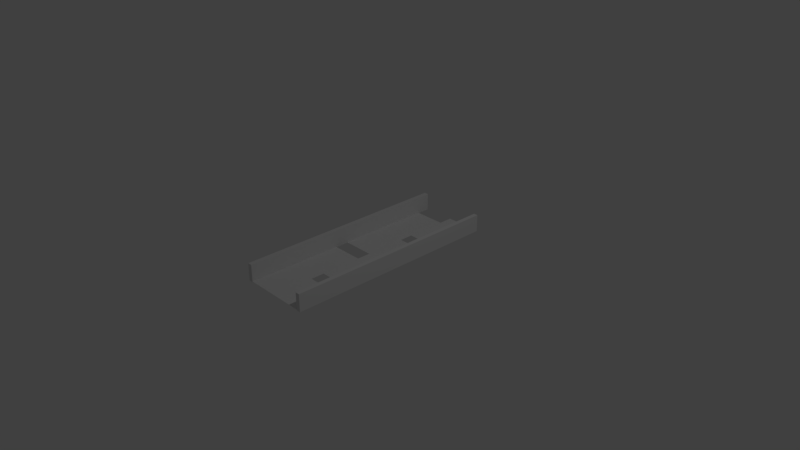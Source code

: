 # Source: ramp3.blend  (saved by Blender 2.79.0; exported with 4.5.12 LTS)
import bpy
from mathutils import Matrix  # noqa: F401  (used for matrix-valued properties, if any)

bpy.ops.wm.read_factory_settings(use_empty=True)
scene = bpy.context.scene
scene.name = 'Scene'

# ---- collections
col_collection_1 = bpy.data.collections.new('Collection 1'); scene.collection.children.link(col_collection_1)

# ---- world
world_world = bpy.data.worlds.new('World'); scene.world = world_world
world_world.color = (0.05088, 0.05088, 0.05088)
world_world.use_sun_shadow = False
world_world.sun_shadow_jitter_overblur = 0.0
world_world.cycles.sampling_method = 'MANUAL'

# ---- cameras
cam_camera = bpy.data.cameras.new('Camera')
cam_camera.clip_end = 100.0
cam_camera.lens = 35.0
cam_camera.sensor_width = 32.0
cam_camera.sensor_height = 18.0
cam_camera.ortho_scale = 7.314
cam_camera.dof.focus_distance = 0.0
cam_camera.dof.aperture_fstop = 128.0

# ---- lights
light_lamp = bpy.data.lights.new('Lamp', 'POINT')
light_lamp.transmission_factor = 0.0
light_lamp.cutoff_distance = 30.0
light_lamp.energy = 100.0
light_lamp.shadow_buffer_clip_start = 1.001
light_lamp.shadow_soft_size = 0.1
light_lamp.shadow_maximum_resolution = 0.006
light_lamp.use_absolute_resolution = True

# ---- meshes
me_plane_001 = bpy.data.meshes.new('Plane.001')
me_plane_001.from_pydata([(-1.0, -1.0, 0.0), (1.0, -1.0, 0.0), (-1.0, 1.0, 0.0), (1.0, 1.0, 0.0), (-1.0, 0.0, 0.0), (0.0, -1.0, 0.0), (1.0, 0.0, 0.0), (0.0, 1.0, 0.0), (0.0, 0.0, 0.0), (-1.0, -0.5, 0.0), (0.5, -1.0, 0.0), (1.0, 0.5, 0.0), (-1.0, 0.5, 0.0), (-0.5, -1.0, 0.0), (1.0, -0.5, 0.0), (0.5, 1.0, 0.0), (0.0, 0.5, 0.0), (0.0, -0.5, 0.0), (-0.5, 0.0, 0.0), (0.5, 0.0, 0.0), (0.5, -0.5, 0.0), (-0.5, -0.5, 0.0), (-0.5, 0.5, 0.0), (0.5, 0.5, 0.0), (-1.0, -0.75, 0.0), (0.75, -1.0, 0.0), (1.0, 0.75, 0.0), (-1.0, 0.25, 0.0), (-0.25, -1.0, 0.0), (1.0, -0.25, 0.0), (0.25, 1.0, 0.0), (0.0, 0.75, 0.0), (0.0, -0.25, 0.0), (-0.75, 0.0, 0.0), (0.25, 0.0, 0.0), (-1.0, -0.25, 0.0), (0.25, -1.0, 0.0), (1.0, 0.25, 0.0), (-1.0, 0.75, 0.0), (-0.75, -1.0, 0.0), (1.0, -0.75, 0.0), (0.75, 1.0, 0.0), (0.0, 0.25, 0.0), (0.0, -0.75, 0.0), (-0.25, 0.0, 0.0), (0.75, 0.0, 0.0), (0.5, -0.25, 0.0), (0.5, -0.75, 0.0), (0.25, -0.5, 0.0), (0.75, -0.5, 0.0), (-0.5, -0.25, 0.0), (-0.5, -0.75, 0.0), (-0.75, -0.5, 0.0), (-0.25, -0.5, 0.0), (-0.5, 0.75, 0.0), (-0.5, 0.25, 0.0), (-0.75, 0.5, 0.0), (-0.25, 0.5, 0.0), (0.5, 0.75, 0.0), (0.5, 0.25, 0.0), (0.25, 0.5, 0.0), (0.75, 0.5, 0.0), (0.75, 0.25, 0.0), (0.25, 0.25, 0.0), (0.25, 0.75, 0.0), (-0.25, 0.25, 0.0), (-0.75, 0.25, 0.0), (-0.75, 0.75, 0.0), (-0.25, -0.75, 0.0), (-0.75, -0.75, 0.0), (-0.75, -0.25, 0.0), (0.75, -0.75, 0.0), (0.25, -0.75, 0.0), (0.25, -0.25, 0.0), (0.75, -0.25, 0.0), (-0.25, -0.25, 0.0), (-0.25, 0.75, 0.0), (0.75, 0.75, 0.0), (-1.0, -0.875, 0.0), (0.875, -1.0, 0.0), (1.0, 0.875, 0.0), (-0.875, 1.0, 0.0), (-1.0, 0.125, 0.0), (-0.125, -1.0, 0.0), (1.0, -0.125, 0.0), (0.125, 1.0, 0.0), (0.0, 0.875, 0.0), (0.0, -0.125, 0.0), (-0.875, 0.0, 0.0), (0.125, 0.0, 0.0), (-1.0, -0.375, 0.0), (0.375, -1.0, 0.0), (1.0, 0.375, 0.0), (-1.0, 0.625, 0.0), (-0.625, -1.0, 0.0), (1.0, -0.625, 0.0), (0.625, 1.0, 0.0), (0.0, 0.375, 0.0), (0.0, -0.625, 0.0), (-0.375, 0.0, 0.0), (0.625, 0.0, 0.0), (0.5, -0.125, 0.0), (0.5, -0.625, 0.0), (0.125, -0.5, 0.0), (0.625, -0.5, 0.0), (-0.5, -0.125, 0.0), (-0.5, -0.625, 0.0), (-0.875, -0.5, 0.0), (-0.375, -0.5, 0.0), (-0.5, 0.875, 0.0), (-0.5, 0.375, 0.0), (-0.875, 0.5, 0.0), (-0.375, 0.5, 0.0), (0.5, 0.875, 0.0), (0.5, 0.375, 0.0), (0.125, 0.5, 0.0), (0.625, 0.5, 0.0), (-1.0, -0.625, 0.0), (0.625, -1.0, 0.0), (1.0, 0.625, 0.0), (-1.0, 0.375, 0.0), (-0.375, -1.0, 0.0), (1.0, -0.375, 0.0), (0.375, 1.0, 0.0), (0.0, 0.625, 0.0), (0.0, -0.375, 0.0), (-0.625, 0.0, 0.0), (0.375, 0.0, 0.0), (-1.0, -0.125, 0.0), (0.125, -1.0, 0.0), (1.0, 0.125, 0.0), (-1.0, 0.875, 0.0), (-0.875, -1.0, 0.0), (1.0, -0.875, 0.0), (0.875, 1.0, 0.0), (0.0, 0.125, 0.0), (0.0, -0.875, 0.0), (-0.125, 0.0, 0.0), (0.875, 0.0, 0.0), (0.5, -0.375, 0.0), (0.5, -0.875, 0.0), (0.375, -0.5, 0.0), (0.875, -0.5, 0.0), (-0.5, -0.375, 0.0), (-0.5, -0.875, 0.0), (-0.625, -0.5, 0.0), (-0.125, -0.5, 0.0), (-0.5, 0.625, 0.0), (-0.5, 0.125, 0.0), (-0.625, 0.5, 0.0), (-0.125, 0.5, 0.0), (0.5, 0.625, 0.0), (0.5, 0.125, 0.0), (0.375, 0.5, 0.0), (0.875, 0.5, 0.0), (0.75, 0.375, 0.0), (0.75, 0.125, 0.0), (0.625, 0.25, 0.0), (0.875, 0.25, 0.0), (0.25, 0.375, 0.0), (0.25, 0.125, 0.0), (0.125, 0.25, 0.0), (0.375, 0.25, 0.0), (0.25, 0.875, 0.0), (0.25, 0.625, 0.0), (0.125, 0.75, 0.0), (0.375, 0.75, 0.0), (-0.25, 0.375, 0.0), (-0.25, 0.125, 0.0), (-0.375, 0.25, 0.0), (-0.125, 0.25, 0.0), (-0.75, 0.375, 0.0), (-0.75, 0.125, 0.0), (-0.875, 0.25, 0.0), (-0.625, 0.25, 0.0), (-0.75, 0.875, 0.0), (-0.75, 0.625, 0.0), (-0.875, 0.75, 0.0), (-0.625, 0.75, 0.0), (-0.25, -0.625, 0.0), (-0.25, -0.875, 0.0), (-0.375, -0.75, 0.0), (-0.125, -0.75, 0.0), (-0.75, -0.625, 0.0), (-0.75, -0.875, 0.0), (-0.875, -0.75, 0.0), (-0.625, -0.75, 0.0), (-0.75, -0.125, 0.0), (-0.75, -0.375, 0.0), (-0.875, -0.25, 0.0), (-0.625, -0.25, 0.0), (0.75, -0.625, 0.0), (0.75, -0.875, 0.0), (0.625, -0.75, 0.0), (0.875, -0.75, 0.0), (0.25, -0.625, 0.0), (0.25, -0.875, 0.0), (0.125, -0.75, 0.0), (0.375, -0.75, 0.0), (0.25, -0.125, 0.0), (0.25, -0.375, 0.0), (0.125, -0.25, 0.0), (0.375, -0.25, 0.0), (0.75, -0.125, 0.0), (0.75, -0.375, 0.0), (0.625, -0.25, 0.0), (0.875, -0.25, 0.0), (-0.25, -0.125, 0.0), (-0.25, -0.375, 0.0), (-0.375, -0.25, 0.0), (-0.125, -0.25, 0.0), (-0.25, 0.875, 0.0), (-0.25, 0.625, 0.0), (-0.375, 0.75, 0.0), (-0.125, 0.75, 0.0), (0.75, 0.875, 0.0), (0.75, 0.625, 0.0), (0.625, 0.75, 0.0), (0.875, 0.75, 0.0), (0.875, 0.625, 0.0), (0.625, 0.625, 0.0), (0.625, 0.875, 0.0), (-0.125, 0.625, 0.0), (-0.375, 0.625, 0.0), (-0.375, 0.875, 0.0), (-0.125, -0.375, 0.0), (-0.375, -0.375, 0.0), (-0.375, -0.125, 0.0), (0.875, -0.375, 0.0), (0.625, -0.375, 0.0), (0.625, -0.125, 0.0), (0.375, -0.375, 0.0), (0.125, -0.375, 0.0), (0.125, -0.125, 0.0), (0.375, -0.875, 0.0), (0.125, -0.875, 0.0), (0.125, -0.625, 0.0), (0.875, -0.875, 0.0), (0.625, -0.875, 0.0), (0.625, -0.625, 0.0), (-0.625, -0.375, 0.0), (-0.875, -0.375, 0.0), (-0.875, -0.125, 0.0), (-0.625, -0.875, 0.0), (-0.875, -0.875, 0.0), (-0.875, -0.625, 0.0), (-0.125, -0.875, 0.0), (-0.375, -0.875, 0.0), (-0.375, -0.625, 0.0), (-0.625, 0.625, 0.0), (-0.875, 0.625, 0.0), (-0.875, 0.875, 0.0), (-0.625, 0.125, 0.0), (-0.875, 0.125, 0.0), (-0.875, 0.375, 0.0), (-0.125, 0.125, 0.0), (-0.375, 0.125, 0.0), (-0.375, 0.375, 0.0), (0.375, 0.625, 0.0), (0.125, 0.625, 0.0), (0.125, 0.875, 0.0), (0.375, 0.125, 0.0), (0.125, 0.125, 0.0), (0.125, 0.375, 0.0), (0.875, 0.125, 0.0), (0.625, 0.125, 0.0), (0.625, 0.375, 0.0), (0.875, 0.375, 0.0), (0.375, 0.375, 0.0), (0.375, 0.875, 0.0), (-0.125, 0.375, 0.0), (-0.625, 0.375, 0.0), (-0.625, 0.875, 0.0), (-0.125, -0.625, 0.0), (-0.625, -0.625, 0.0), (-0.625, -0.125, 0.0), (0.875, -0.625, 0.0), (0.375, -0.625, 0.0), (0.375, -0.125, 0.0), (0.875, -0.125, 0.0), (-0.125, -0.125, 0.0), (-0.125, 0.875, 0.0), (0.875, 0.875, 0.0)], [], [(282, 80, 3, 134), (279, 84, 6, 138), (278, 101, 19, 127), (276, 95, 14, 142), (274, 106, 21, 145), (273, 98, 17, 146), (271, 110, 22, 149), (270, 97, 16, 150), (269, 113, 15, 123), (267, 92, 11, 154), (265, 156, 62, 157), (264, 130, 37, 158), (262, 160, 63, 161), (261, 152, 59, 162), (260, 163, 30, 85), (259, 164, 64, 165), (258, 151, 58, 166), (257, 167, 57, 112), (256, 168, 65, 169), (255, 135, 42, 170), (254, 171, 56, 111), (253, 172, 66, 173), (252, 148, 55, 174), (250, 176, 67, 177), (249, 147, 54, 178), (248, 179, 53, 108), (247, 180, 68, 181), (246, 136, 43, 182), (245, 183, 52, 107), (244, 184, 69, 185), (243, 144, 51, 186), (241, 188, 70, 189), (240, 143, 50, 190), (238, 192, 71, 193), (237, 133, 40, 194), (235, 196, 72, 197), (234, 140, 47, 198), (233, 199, 34, 89), (232, 200, 73, 201), (231, 139, 46, 202), (230, 203, 45, 100), (229, 204, 74, 205), (228, 122, 29, 206), (226, 208, 75, 209), (225, 125, 32, 210), (223, 212, 76, 213), (222, 124, 31, 214), (221, 215, 41, 96), (220, 216, 77, 217), (219, 119, 26, 218), (216, 219, 218, 77), (61, 154, 219, 216), (154, 11, 119, 219), (151, 220, 217, 58), (23, 116, 220, 151), (116, 61, 216, 220), (113, 221, 96, 15), (58, 217, 221, 113), (217, 77, 215, 221), (212, 222, 214, 76), (57, 150, 222, 212), (150, 16, 124, 222), (147, 223, 213, 54), (22, 112, 223, 147), (112, 57, 212, 223), (54, 213, 224, 109), (213, 76, 211, 224), (208, 225, 210, 75), (53, 146, 225, 208), (146, 17, 125, 225), (143, 226, 209, 50), (21, 108, 226, 143), (108, 53, 208, 226), (50, 209, 227, 105), (209, 75, 207, 227), (204, 228, 206, 74), (49, 142, 228, 204), (142, 14, 122, 228), (139, 229, 205, 46), (20, 104, 229, 139), (104, 49, 204, 229), (101, 230, 100, 19), (46, 205, 230, 101), (205, 74, 203, 230), (200, 231, 202, 73), (48, 141, 231, 200), (141, 20, 139, 231), (125, 232, 201, 32), (17, 103, 232, 125), (103, 48, 200, 232), (87, 233, 89, 8), (32, 201, 233, 87), (201, 73, 199, 233), (196, 234, 198, 72), (36, 91, 234, 196), (91, 10, 140, 234), (136, 235, 197, 43), (5, 129, 235, 136), (129, 36, 196, 235), (43, 197, 236, 98), (197, 72, 195, 236), (192, 237, 194, 71), (25, 79, 237, 192), (79, 1, 133, 237), (140, 238, 193, 47), (10, 118, 238, 140), (118, 25, 192, 238), (47, 193, 239, 102), (193, 71, 191, 239), (188, 240, 190, 70), (52, 145, 240, 188), (145, 21, 143, 240), (90, 241, 189, 35), (9, 107, 241, 90), (107, 52, 188, 241), (128, 242, 88, 4), (35, 189, 242, 128), (189, 70, 187, 242), (184, 243, 186, 69), (39, 94, 243, 184), (94, 13, 144, 243), (78, 244, 185, 24), (0, 132, 244, 78), (132, 39, 184, 244), (117, 245, 107, 9), (24, 185, 245, 117), (185, 69, 183, 245), (180, 246, 182, 68), (28, 83, 246, 180), (83, 5, 136, 246), (144, 247, 181, 51), (13, 121, 247, 144), (121, 28, 180, 247), (106, 248, 108, 21), (51, 181, 248, 106), (181, 68, 179, 248), (176, 249, 178, 67), (56, 149, 249, 176), (149, 22, 147, 249), (93, 250, 177, 38), (12, 111, 250, 93), (111, 56, 176, 250), (131, 251, 81, 2), (38, 177, 251, 131), (177, 67, 175, 251), (172, 252, 174, 66), (33, 126, 252, 172), (126, 18, 148, 252), (82, 253, 173, 27), (4, 88, 253, 82), (88, 33, 172, 253), (120, 254, 111, 12), (27, 173, 254, 120), (173, 66, 171, 254), (168, 255, 170, 65), (44, 137, 255, 168), (137, 8, 135, 255), (148, 256, 169, 55), (18, 99, 256, 148), (99, 44, 168, 256), (110, 257, 112, 22), (55, 169, 257, 110), (169, 65, 167, 257), (164, 258, 166, 64), (60, 153, 258, 164), (153, 23, 151, 258), (124, 259, 165, 31), (16, 115, 259, 124), (115, 60, 164, 259), (86, 260, 85, 7), (31, 165, 260, 86), (165, 64, 163, 260), (160, 261, 162, 63), (34, 127, 261, 160), (127, 19, 152, 261), (135, 262, 161, 42), (8, 89, 262, 135), (89, 34, 160, 262), (42, 161, 263, 97), (161, 63, 159, 263), (156, 264, 158, 62), (45, 138, 264, 156), (138, 6, 130, 264), (152, 265, 157, 59), (19, 100, 265, 152), (100, 45, 156, 265), (59, 157, 266, 114), (157, 62, 155, 266), (62, 158, 267, 155), (158, 37, 92, 267), (63, 162, 268, 159), (162, 59, 114, 268), (163, 269, 123, 30), (64, 166, 269, 163), (166, 58, 113, 269), (167, 270, 150, 57), (65, 170, 270, 167), (170, 42, 97, 270), (171, 271, 149, 56), (66, 174, 271, 171), (174, 55, 110, 271), (67, 178, 272, 175), (178, 54, 109, 272), (179, 273, 146, 53), (68, 182, 273, 179), (182, 43, 98, 273), (183, 274, 145, 52), (69, 186, 274, 183), (186, 51, 106, 274), (70, 190, 275, 187), (190, 50, 105, 275), (71, 194, 276, 191), (194, 40, 95, 276), (72, 198, 277, 195), (198, 47, 102, 277), (199, 278, 127, 34), (73, 202, 278, 199), (202, 46, 101, 278), (203, 279, 138, 45), (74, 206, 279, 203), (206, 29, 84, 279), (75, 210, 280, 207), (210, 32, 87, 280), (76, 214, 281, 211), (214, 31, 86, 281), (215, 282, 134, 41), (77, 218, 282, 215), (218, 26, 80, 282)])
me_plane_001.use_remesh_preserve_volume = False
me_plane_001.use_remesh_preserve_attributes = False
me_plane_001.use_mirror_vertex_groups = False
me_plane_001.update()
me_cube_001 = bpy.data.meshes.new('Cube.001')
me_cube_001.from_pydata([(-1.0, -1.0, -1.0), (-1.0, -1.0, 1.0), (-1.0, 1.0, -1.0), (-1.0, 1.0, 1.0), (1.0, -1.0, -1.0), (1.0, -1.0, 1.0), (1.0, 1.0, -1.0), (1.0, 1.0, 1.0)], [], [(0, 1, 3, 2), (2, 3, 7, 6), (6, 7, 5, 4), (4, 5, 1, 0), (2, 6, 4, 0), (7, 3, 1, 5)])
me_cube_001.use_remesh_preserve_volume = False
me_cube_001.use_remesh_preserve_attributes = False
me_cube_001.use_mirror_vertex_groups = False
me_cube_001.update()
me_cube_002 = bpy.data.meshes.new('Cube.002')
me_cube_002.from_pydata([(-1.0, -1.0, -1.0), (-1.0, -1.0, 1.0), (-1.0, 1.0, -1.0), (-1.0, 1.0, 1.0), (1.0, -1.0, -1.0), (1.0, -1.0, 1.0), (1.0, 1.0, -1.0), (1.0, 1.0, 1.0)], [], [(0, 1, 3, 2), (2, 3, 7, 6), (6, 7, 5, 4), (4, 5, 1, 0), (2, 6, 4, 0), (7, 3, 1, 5)])
me_cube_002.use_remesh_preserve_volume = False
me_cube_002.use_remesh_preserve_attributes = False
me_cube_002.use_mirror_vertex_groups = False
me_cube_002.update()

# ---- objects
ob_plane_001 = bpy.data.objects.new('Plane.001', me_plane_001)
ob_cube = bpy.data.objects.new('Cube', me_cube_001)
ob_lamp = bpy.data.objects.new('Lamp', light_lamp)
ob_camera = bpy.data.objects.new('Camera', cam_camera)
ob_cube_001 = bpy.data.objects.new('Cube.001', me_cube_002)

# ---- transforms, parenting, visibility, modifiers, constraints
ob_plane_001.location = (0.0, 0.0, 0.0)
ob_plane_001.scale = (0.5, 1.5, 1.0)
ob_plane_001.lineart.crease_threshold = 0.0
ob_cube.location = (0.47, 0.0, 0.11)
ob_cube.scale = (0.03, 1.5, 0.12)
ob_cube.lineart.crease_threshold = 0.0
ob_lamp.location = (4.076, 1.005, 5.904)
ob_lamp.rotation_euler = (0.6503, 0.05522, 1.866)
ob_lamp.lock_rotations_4d = False
ob_lamp.empty_display_type = 'ARROWS'
ob_lamp.color = (0.0, 0.0, 0.0, 0.0)
ob_lamp.lineart.crease_threshold = 0.0
ob_camera.location = (7.481, -6.508, 5.344)
ob_camera.rotation_euler = (1.109, 0.0, 0.8149)
ob_camera.lock_rotations_4d = False
ob_camera.empty_display_type = 'ARROWS'
ob_camera.color = (0.0, 0.0, 0.0, 0.0)
ob_camera.display_type = 'WIRE'
ob_camera.lineart.crease_threshold = 0.0
ob_cube_001.location = (-0.47, 0.0, 0.11)
ob_cube_001.scale = (0.03, 1.5, 0.12)
ob_cube_001.lineart.crease_threshold = 0.0

# ---- collection membership
col_collection_1.objects.link(ob_plane_001)
col_collection_1.objects.link(ob_cube)
col_collection_1.objects.link(ob_lamp)
col_collection_1.objects.link(ob_camera)
col_collection_1.objects.link(ob_cube_001)

# ---- scene / render settings (as saved in the file)
scene.camera = ob_camera
scene.frame_start = 1; scene.frame_end = 250; scene.frame_set(1)
scene.render.engine = 'BLENDER_EEVEE_NEXT'
scene.render.resolution_percentage = 50
scene.render.dither_intensity = 0.0
scene.cycles.use_denoising = False
scene.cycles.samples = 128
scene.cycles.sampling_pattern = 'TABULATED_SOBOL'
scene.cycles.use_adaptive_sampling = False
scene.cycles.use_light_tree = False
scene.cycles.blur_glossy = 0.0
scene.cycles.sample_clamp_indirect = 0.0
scene.view_settings.view_transform = 'Standard'
bpy.context.view_layer.update()

